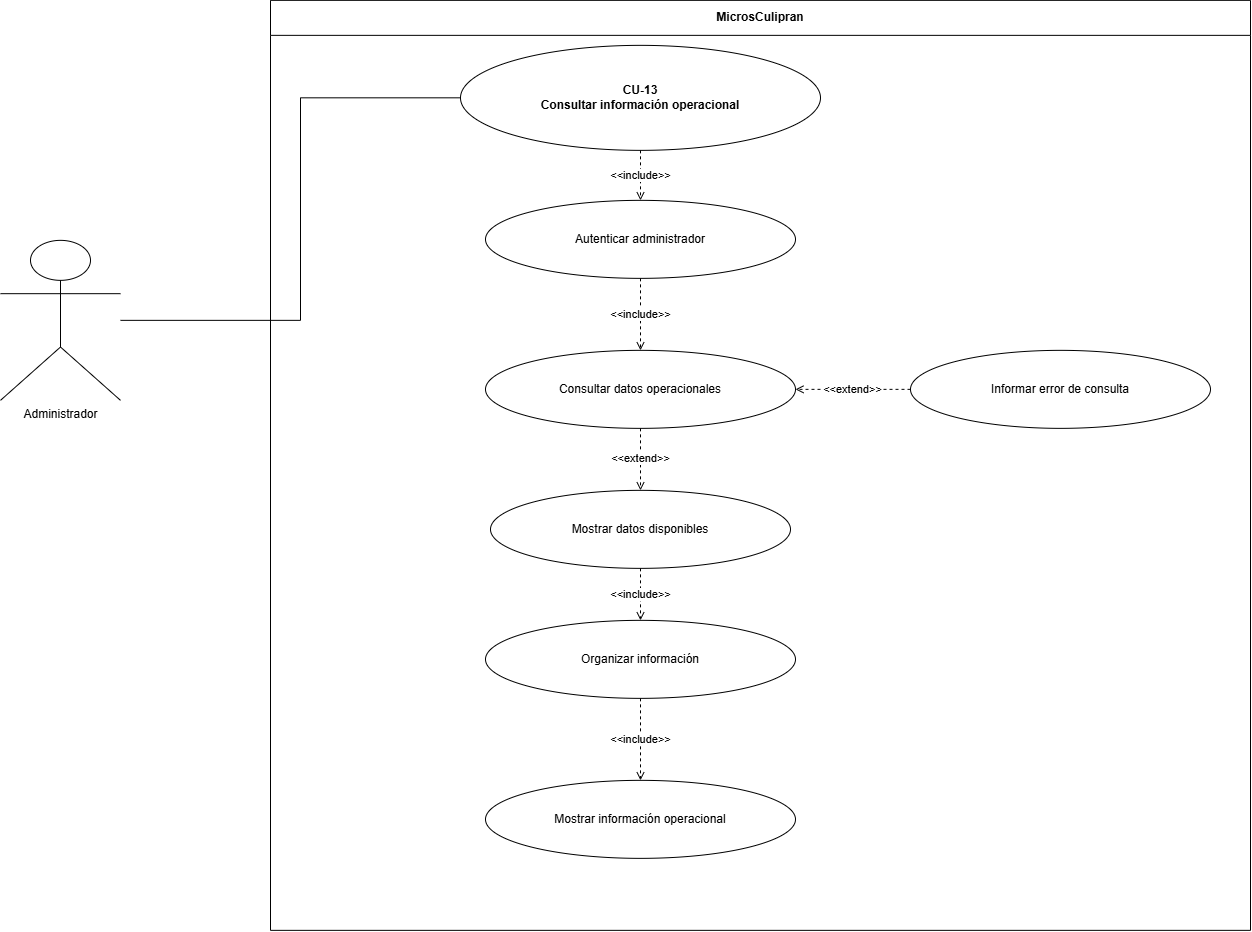

The diagram above was exported from draw.io. Its source (the exported page's mxGraphModel, read from the mxfile embedded in the PNG):
<mxGraphModel dx="1488" dy="782" grid="1" gridSize="10" guides="1" tooltips="1" connect="1" arrows="1" fold="1" page="1" pageScale="1" pageWidth="1400" pageHeight="1000" math="0" shadow="0">
  <root>
    <mxCell id="0" />
    <mxCell id="1" parent="0" />
    <mxCell id="sys" parent="1" style="swimlane;fontStyle=1;horizontal=1;startSize=35;html=1;whiteSpace=wrap;strokeColor=#000000;fillColor=#ffffff;" value="MicrosCulipran" vertex="1">
      <mxGeometry height="930" width="980" x="340" y="70" as="geometry" />
    </mxCell>
    <mxCell id="inc3" parent="sys" style="ellipse;whiteSpace=wrap;html=1;strokeColor=#000000;fillColor=#ffffff;" value="Mostrar información operacional" vertex="1">
      <mxGeometry height="78" width="310" x="215" y="780" as="geometry" />
    </mxCell>
    <mxCell id="inc0" parent="sys" style="ellipse;whiteSpace=wrap;html=1;strokeColor=#000000;fillColor=#ffffff;" value="Autenticar administrador" vertex="1">
      <mxGeometry height="78" width="310" x="215" y="200" as="geometry" />
    </mxCell>
    <mxCell id="inc2" parent="sys" style="ellipse;whiteSpace=wrap;html=1;strokeColor=#000000;fillColor=#ffffff;" value="Organizar información" vertex="1">
      <mxGeometry height="78" width="310" x="215" y="620" as="geometry" />
    </mxCell>
    <mxCell id="ext1" parent="sys" style="ellipse;whiteSpace=wrap;html=1;strokeColor=#000000;fillColor=#ffffff;" value="Informar error de consulta" vertex="1">
      <mxGeometry height="78" width="300" x="640" y="350" as="geometry" />
    </mxCell>
    <mxCell id="ext0" parent="sys" style="ellipse;whiteSpace=wrap;html=1;strokeColor=#000000;fillColor=#ffffff;" value="Mostrar datos disponibles" vertex="1">
      <mxGeometry height="78" width="300" x="220" y="490" as="geometry" />
    </mxCell>
    <mxCell id="inc1" parent="sys" style="ellipse;whiteSpace=wrap;html=1;strokeColor=#000000;fillColor=#ffffff;" value="Consultar datos operacionales" vertex="1">
      <mxGeometry height="78" width="310" x="215" y="350" as="geometry" />
    </mxCell>
    <mxCell id="einc1" edge="1" parent="sys" source="inc0" style="edgeStyle=orthogonalEdgeStyle;rounded=0;html=1;endArrow=open;endFill=0;startArrow=none;strokeColor=#000000;dashed=1;exitX=0.5;exitY=1;exitDx=0;exitDy=0;" target="inc1" value="&amp;lt;&amp;lt;include&amp;gt;&amp;gt;">
      <mxGeometry relative="1" as="geometry" />
    </mxCell>
    <mxCell id="eext0" edge="1" parent="sys" source="inc1" style="edgeStyle=orthogonalEdgeStyle;rounded=0;html=1;endArrow=open;endFill=0;startArrow=none;strokeColor=#000000;dashed=1;exitX=0.5;exitY=1;exitDx=0;exitDy=0;entryX=0.5;entryY=0;entryDx=0;entryDy=0;" target="ext0" value="&amp;lt;&amp;lt;extend&amp;gt;&amp;gt;">
      <mxGeometry relative="1" as="geometry">
        <mxPoint x="280" y="560" as="targetPoint" />
      </mxGeometry>
    </mxCell>
    <mxCell id="eext1" edge="1" parent="sys" source="ext1" style="edgeStyle=orthogonalEdgeStyle;rounded=0;html=1;endArrow=open;endFill=0;startArrow=none;strokeColor=#000000;dashed=1;entryX=1;entryY=0.5;entryDx=0;entryDy=0;" target="inc1" value="&amp;lt;&amp;lt;extend&amp;gt;&amp;gt;">
      <mxGeometry relative="1" as="geometry" />
    </mxCell>
    <mxCell id="einc2" edge="1" parent="sys" source="ext0" style="edgeStyle=orthogonalEdgeStyle;rounded=0;html=1;endArrow=open;endFill=0;startArrow=none;strokeColor=#000000;dashed=1;exitX=0.5;exitY=1;exitDx=0;exitDy=0;" target="inc2" value="&amp;lt;&amp;lt;include&amp;gt;&amp;gt;">
      <mxGeometry relative="1" as="geometry">
        <Array as="points">
          <mxPoint x="370" y="590" />
          <mxPoint x="370" y="590" />
        </Array>
      </mxGeometry>
    </mxCell>
    <mxCell id="einc3" edge="1" parent="sys" source="inc2" style="edgeStyle=orthogonalEdgeStyle;rounded=0;html=1;endArrow=open;endFill=0;startArrow=none;strokeColor=#000000;dashed=1;exitX=0.5;exitY=1;exitDx=0;exitDy=0;" target="inc3" value="&amp;lt;&amp;lt;include&amp;gt;&amp;gt;">
      <mxGeometry relative="1" as="geometry" />
    </mxCell>
    <mxCell id="actor" parent="1" style="shape=umlActor;verticalLabelPosition=bottom;verticalAlign=top;html=1;outlineConnect=0;strokeColor=#000000;fillColor=#ffffff;" value="Administrador" vertex="1">
      <mxGeometry height="160" width="120" x="70" y="310" as="geometry" />
    </mxCell>
    <mxCell id="main" parent="1" style="ellipse;whiteSpace=wrap;html=1;strokeColor=#000000;fillColor=#ffffff;fontStyle=1;" value="CU-13&#10;Consultar información operacional" vertex="1">
      <mxGeometry height="105" width="360" x="530" y="115" as="geometry" />
    </mxCell>
    <mxCell id="assoc" edge="1" parent="1" source="actor" style="edgeStyle=orthogonalEdgeStyle;rounded=0;html=1;endArrow=none;startArrow=none;strokeColor=#000000;" target="main">
      <mxGeometry relative="1" as="geometry">
        <Array as="points">
          <mxPoint x="370" y="390" />
          <mxPoint x="370" y="167.47" />
        </Array>
      </mxGeometry>
    </mxCell>
    <mxCell id="einc0" edge="1" parent="1" source="main" style="edgeStyle=orthogonalEdgeStyle;rounded=0;html=1;endArrow=open;endFill=0;startArrow=none;strokeColor=#000000;dashed=1;" target="inc0" value="&amp;lt;&amp;lt;include&amp;gt;&amp;gt;">
      <mxGeometry relative="1" as="geometry" />
    </mxCell>
  </root>
</mxGraphModel>